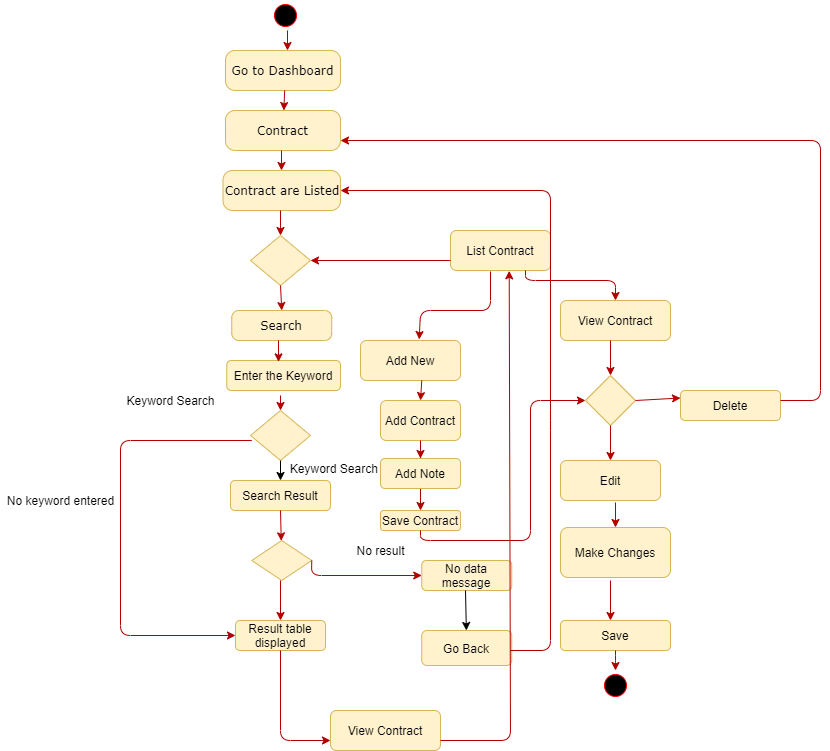

The diagram above was exported from draw.io. Its source (the exported page's mxGraphModel, read from the mxfile embedded in the PNG):
<mxGraphModel dx="1564" dy="840" grid="1" gridSize="10" guides="1" tooltips="1" connect="1" arrows="1" fold="1" page="1" pageScale="1" pageWidth="1100" pageHeight="850" background="#ffffff" math="0" shadow="0">
  <root>
    <mxCell id="0" />
    <mxCell id="1" parent="0" />
    <mxCell id="382b91b5511bd0f7-1" value="" style="ellipse;html=1;shape=startState;fillColor=#000000;strokeColor=#ff0000;rounded=1;shadow=0;comic=0;labelBackgroundColor=none;fontFamily=Verdana;fontSize=12;fontColor=#000000;align=center;direction=south;" parent="1" vertex="1">
      <mxGeometry x="270" width="30" height="30" as="geometry" />
    </mxCell>
    <mxCell id="382b91b5511bd0f7-5" value="Contract are Listed" style="rounded=1;whiteSpace=wrap;html=1;arcSize=24;fillColor=#fff2cc;strokeColor=#d6b656;shadow=0;comic=0;labelBackgroundColor=none;fontFamily=Verdana;fontSize=12;align=center;" parent="1" vertex="1">
      <mxGeometry x="222.5" y="170" width="117.5" height="40" as="geometry" />
    </mxCell>
    <mxCell id="382b91b5511bd0f7-6" value="Go to Dashboard" style="rounded=1;whiteSpace=wrap;html=1;arcSize=24;fillColor=#fff2cc;strokeColor=#d6b656;shadow=0;comic=0;labelBackgroundColor=none;fontFamily=Verdana;fontSize=12;align=center;" parent="1" vertex="1">
      <mxGeometry x="225" y="50" width="115" height="40" as="geometry" />
    </mxCell>
    <mxCell id="382b91b5511bd0f7-7" value="Contract" style="rounded=1;whiteSpace=wrap;html=1;arcSize=24;fillColor=#fff2cc;strokeColor=#d6b656;shadow=0;comic=0;labelBackgroundColor=none;fontFamily=Verdana;fontSize=12;align=center;" parent="1" vertex="1">
      <mxGeometry x="225" y="110" width="115" height="40" as="geometry" />
    </mxCell>
    <mxCell id="382b91b5511bd0f7-10" value="Search" style="rounded=1;whiteSpace=wrap;html=1;arcSize=24;fillColor=#fff2cc;strokeColor=#d6b656;shadow=0;comic=0;labelBackgroundColor=none;fontFamily=Verdana;fontSize=12;align=center;" parent="1" vertex="1">
      <mxGeometry x="231.25" y="310" width="100" height="30" as="geometry" />
    </mxCell>
    <mxCell id="jwQJmGH_2ZKr9hLJoEU9-1" value="" style="rhombus;whiteSpace=wrap;html=1;fillColor=#fff2cc;strokeColor=#d6b656;" vertex="1" parent="1">
      <mxGeometry x="250" y="235" width="60" height="50" as="geometry" />
    </mxCell>
    <mxCell id="jwQJmGH_2ZKr9hLJoEU9-4" value="Search Result" style="rounded=1;whiteSpace=wrap;html=1;fillColor=#fff2cc;strokeColor=#d6b656;" vertex="1" parent="1">
      <mxGeometry x="230" y="480" width="100" height="30" as="geometry" />
    </mxCell>
    <mxCell id="jwQJmGH_2ZKr9hLJoEU9-5" value="Enter the Keyword" style="rounded=1;whiteSpace=wrap;html=1;fillColor=#fff2cc;strokeColor=#d6b656;" vertex="1" parent="1">
      <mxGeometry x="226.25" y="360" width="113.75" height="30" as="geometry" />
    </mxCell>
    <mxCell id="jwQJmGH_2ZKr9hLJoEU9-6" value="" style="rhombus;whiteSpace=wrap;html=1;fillColor=#fff2cc;strokeColor=#d6b656;" vertex="1" parent="1">
      <mxGeometry x="250" y="410" width="60" height="50" as="geometry" />
    </mxCell>
    <mxCell id="jwQJmGH_2ZKr9hLJoEU9-7" value="" style="rhombus;whiteSpace=wrap;html=1;fillColor=#fff2cc;strokeColor=#d6b656;" vertex="1" parent="1">
      <mxGeometry x="251.25" y="540" width="60" height="40" as="geometry" />
    </mxCell>
    <mxCell id="jwQJmGH_2ZKr9hLJoEU9-8" value="No data message" style="rounded=1;whiteSpace=wrap;html=1;fillColor=#fff2cc;strokeColor=#d6b656;" vertex="1" parent="1">
      <mxGeometry x="421.25" y="560" width="90" height="30" as="geometry" />
    </mxCell>
    <mxCell id="jwQJmGH_2ZKr9hLJoEU9-9" value="Result table displayed" style="rounded=1;whiteSpace=wrap;html=1;fillColor=#fff2cc;strokeColor=#d6b656;" vertex="1" parent="1">
      <mxGeometry x="235" y="620" width="90" height="30" as="geometry" />
    </mxCell>
    <mxCell id="jwQJmGH_2ZKr9hLJoEU9-12" value="Go Back" style="rounded=1;whiteSpace=wrap;html=1;fillColor=#fff2cc;strokeColor=#d6b656;" vertex="1" parent="1">
      <mxGeometry x="421.25" y="630" width="90" height="35" as="geometry" />
    </mxCell>
    <mxCell id="jwQJmGH_2ZKr9hLJoEU9-13" value="View Contract" style="rounded=1;whiteSpace=wrap;html=1;fillColor=#fff2cc;strokeColor=#d6b656;" vertex="1" parent="1">
      <mxGeometry x="330" y="710" width="110" height="40" as="geometry" />
    </mxCell>
    <mxCell id="jwQJmGH_2ZKr9hLJoEU9-14" value="List Contract" style="rounded=1;whiteSpace=wrap;html=1;fillColor=#fff2cc;strokeColor=#d6b656;" vertex="1" parent="1">
      <mxGeometry x="450" y="230" width="100" height="40" as="geometry" />
    </mxCell>
    <mxCell id="jwQJmGH_2ZKr9hLJoEU9-15" value="Add New" style="rounded=1;whiteSpace=wrap;html=1;fillColor=#fff2cc;strokeColor=#d6b656;" vertex="1" parent="1">
      <mxGeometry x="360" y="340" width="100" height="40" as="geometry" />
    </mxCell>
    <mxCell id="jwQJmGH_2ZKr9hLJoEU9-16" value="View Contract" style="rounded=1;whiteSpace=wrap;html=1;fillColor=#fff2cc;strokeColor=#d6b656;" vertex="1" parent="1">
      <mxGeometry x="560" y="300" width="110" height="40" as="geometry" />
    </mxCell>
    <mxCell id="jwQJmGH_2ZKr9hLJoEU9-17" value="" style="rhombus;whiteSpace=wrap;html=1;fillColor=#fff2cc;strokeColor=#d6b656;" vertex="1" parent="1">
      <mxGeometry x="585" y="375" width="50" height="50" as="geometry" />
    </mxCell>
    <mxCell id="jwQJmGH_2ZKr9hLJoEU9-18" value="Edit" style="rounded=1;whiteSpace=wrap;html=1;fillColor=#fff2cc;strokeColor=#d6b656;" vertex="1" parent="1">
      <mxGeometry x="560" y="460" width="100" height="40" as="geometry" />
    </mxCell>
    <mxCell id="jwQJmGH_2ZKr9hLJoEU9-19" value="Make Changes" style="rounded=1;whiteSpace=wrap;html=1;fillColor=#fff2cc;strokeColor=#d6b656;" vertex="1" parent="1">
      <mxGeometry x="560" y="527" width="110" height="50" as="geometry" />
    </mxCell>
    <mxCell id="jwQJmGH_2ZKr9hLJoEU9-21" value="Delete" style="rounded=1;whiteSpace=wrap;html=1;fillColor=#fff2cc;strokeColor=#d6b656;" vertex="1" parent="1">
      <mxGeometry x="680" y="390" width="100" height="30" as="geometry" />
    </mxCell>
    <mxCell id="jwQJmGH_2ZKr9hLJoEU9-24" value="No keyword entered" style="text;html=1;align=center;verticalAlign=middle;resizable=0;points=[];autosize=1;" vertex="1" parent="1">
      <mxGeometry y="490" width="120" height="20" as="geometry" />
    </mxCell>
    <mxCell id="jwQJmGH_2ZKr9hLJoEU9-25" value="" style="endArrow=classic;html=1;entryX=0;entryY=0.5;entryDx=0;entryDy=0;fillColor=#e51400;strokeColor=#B20000;" edge="1" parent="1" target="jwQJmGH_2ZKr9hLJoEU9-9">
      <mxGeometry width="50" height="50" relative="1" as="geometry">
        <mxPoint x="251.25" y="440" as="sourcePoint" />
        <mxPoint x="301.25" y="390" as="targetPoint" />
        <Array as="points">
          <mxPoint x="120" y="440" />
          <mxPoint x="120" y="635" />
        </Array>
      </mxGeometry>
    </mxCell>
    <mxCell id="jwQJmGH_2ZKr9hLJoEU9-26" value="Keyword Search" style="text;html=1;align=center;verticalAlign=middle;resizable=0;points=[];autosize=1;" vertex="1" parent="1">
      <mxGeometry x="120" y="390" width="100" height="20" as="geometry" />
    </mxCell>
    <mxCell id="jwQJmGH_2ZKr9hLJoEU9-27" value="Keyword Search&amp;nbsp;" style="text;html=1;align=center;verticalAlign=middle;resizable=0;points=[];autosize=1;" vertex="1" parent="1">
      <mxGeometry x="280" y="458" width="110" height="20" as="geometry" />
    </mxCell>
    <mxCell id="jwQJmGH_2ZKr9hLJoEU9-28" value="No result" style="text;html=1;align=center;verticalAlign=middle;resizable=0;points=[];autosize=1;" vertex="1" parent="1">
      <mxGeometry x="350" y="540" width="60" height="20" as="geometry" />
    </mxCell>
    <mxCell id="jwQJmGH_2ZKr9hLJoEU9-30" value="" style="endArrow=classic;html=1;entryX=0;entryY=0.5;entryDx=0;entryDy=0;fillColor=#e51400;strokeColor=#B20000;" edge="1" parent="1" target="jwQJmGH_2ZKr9hLJoEU9-8">
      <mxGeometry width="50" height="50" relative="1" as="geometry">
        <mxPoint x="311.25" y="560" as="sourcePoint" />
        <mxPoint x="361" y="510" as="targetPoint" />
        <Array as="points">
          <mxPoint x="311" y="575" />
        </Array>
      </mxGeometry>
    </mxCell>
    <mxCell id="jwQJmGH_2ZKr9hLJoEU9-31" value="" style="endArrow=classic;html=1;fillColor=#e51400;strokeColor=#B20000;" edge="1" parent="1" target="jwQJmGH_2ZKr9hLJoEU9-7">
      <mxGeometry width="50" height="50" relative="1" as="geometry">
        <mxPoint x="280" y="510" as="sourcePoint" />
        <mxPoint x="330" y="460" as="targetPoint" />
      </mxGeometry>
    </mxCell>
    <mxCell id="jwQJmGH_2ZKr9hLJoEU9-32" value="" style="endArrow=classic;html=1;entryX=0.5;entryY=0;entryDx=0;entryDy=0;" edge="1" parent="1" target="jwQJmGH_2ZKr9hLJoEU9-4">
      <mxGeometry width="50" height="50" relative="1" as="geometry">
        <mxPoint x="280" y="460" as="sourcePoint" />
        <mxPoint x="330" y="410" as="targetPoint" />
      </mxGeometry>
    </mxCell>
    <mxCell id="jwQJmGH_2ZKr9hLJoEU9-33" value="" style="endArrow=classic;html=1;entryX=0.5;entryY=0;entryDx=0;entryDy=0;fillColor=#e51400;strokeColor=#B20000;" edge="1" parent="1" target="jwQJmGH_2ZKr9hLJoEU9-9">
      <mxGeometry width="50" height="50" relative="1" as="geometry">
        <mxPoint x="280" y="580" as="sourcePoint" />
        <mxPoint x="330" y="530" as="targetPoint" />
      </mxGeometry>
    </mxCell>
    <mxCell id="jwQJmGH_2ZKr9hLJoEU9-34" value="" style="endArrow=classic;html=1;entryX=0.5;entryY=0;entryDx=0;entryDy=0;fillColor=#e51400;strokeColor=#B20000;" edge="1" parent="1" target="jwQJmGH_2ZKr9hLJoEU9-6">
      <mxGeometry width="50" height="50" relative="1" as="geometry">
        <mxPoint x="280" y="395" as="sourcePoint" />
        <mxPoint x="330" y="345" as="targetPoint" />
      </mxGeometry>
    </mxCell>
    <mxCell id="jwQJmGH_2ZKr9hLJoEU9-35" value="" style="endArrow=classic;html=1;entryX=0;entryY=0.75;entryDx=0;entryDy=0;fillColor=#e51400;strokeColor=#B20000;" edge="1" parent="1" target="jwQJmGH_2ZKr9hLJoEU9-13">
      <mxGeometry width="50" height="50" relative="1" as="geometry">
        <mxPoint x="280" y="650" as="sourcePoint" />
        <mxPoint x="330" y="600" as="targetPoint" />
        <Array as="points">
          <mxPoint x="280" y="740" />
        </Array>
      </mxGeometry>
    </mxCell>
    <mxCell id="jwQJmGH_2ZKr9hLJoEU9-36" value="" style="endArrow=classic;html=1;" edge="1" parent="1" target="jwQJmGH_2ZKr9hLJoEU9-12">
      <mxGeometry width="50" height="50" relative="1" as="geometry">
        <mxPoint x="465" y="590" as="sourcePoint" />
        <mxPoint x="511.25" y="540" as="targetPoint" />
      </mxGeometry>
    </mxCell>
    <mxCell id="jwQJmGH_2ZKr9hLJoEU9-37" value="" style="endArrow=classic;html=1;entryX=0.587;entryY=1.008;entryDx=0;entryDy=0;entryPerimeter=0;fillColor=#e51400;strokeColor=#B20000;" edge="1" parent="1" target="jwQJmGH_2ZKr9hLJoEU9-14">
      <mxGeometry width="50" height="50" relative="1" as="geometry">
        <mxPoint x="440" y="740" as="sourcePoint" />
        <mxPoint x="490" y="690" as="targetPoint" />
        <Array as="points">
          <mxPoint x="510" y="740" />
        </Array>
      </mxGeometry>
    </mxCell>
    <mxCell id="jwQJmGH_2ZKr9hLJoEU9-38" value="" style="endArrow=classic;html=1;entryX=1;entryY=0.5;entryDx=0;entryDy=0;fillColor=#e51400;strokeColor=#B20000;" edge="1" parent="1" target="382b91b5511bd0f7-5">
      <mxGeometry width="50" height="50" relative="1" as="geometry">
        <mxPoint x="510" y="650" as="sourcePoint" />
        <mxPoint x="560" y="600" as="targetPoint" />
        <Array as="points">
          <mxPoint x="550" y="650" />
          <mxPoint x="550" y="420" />
          <mxPoint x="550" y="190" />
        </Array>
      </mxGeometry>
    </mxCell>
    <mxCell id="jwQJmGH_2ZKr9hLJoEU9-39" value="" style="endArrow=classic;html=1;entryX=1;entryY=0.5;entryDx=0;entryDy=0;fillColor=#e51400;strokeColor=#B20000;" edge="1" parent="1" target="jwQJmGH_2ZKr9hLJoEU9-1">
      <mxGeometry width="50" height="50" relative="1" as="geometry">
        <mxPoint x="450" y="260" as="sourcePoint" />
        <mxPoint x="500" y="210" as="targetPoint" />
      </mxGeometry>
    </mxCell>
    <mxCell id="jwQJmGH_2ZKr9hLJoEU9-40" value="" style="endArrow=classic;html=1;fillColor=#e51400;strokeColor=#B20000;" edge="1" parent="1" target="jwQJmGH_2ZKr9hLJoEU9-1">
      <mxGeometry width="50" height="50" relative="1" as="geometry">
        <mxPoint x="280" y="210" as="sourcePoint" />
        <mxPoint x="330" y="160" as="targetPoint" />
      </mxGeometry>
    </mxCell>
    <mxCell id="jwQJmGH_2ZKr9hLJoEU9-41" value="" style="endArrow=classic;html=1;entryX=0.5;entryY=0;entryDx=0;entryDy=0;fillColor=#e51400;strokeColor=#B20000;" edge="1" parent="1" target="382b91b5511bd0f7-10">
      <mxGeometry width="50" height="50" relative="1" as="geometry">
        <mxPoint x="280" y="285" as="sourcePoint" />
        <mxPoint x="330" y="235" as="targetPoint" />
      </mxGeometry>
    </mxCell>
    <mxCell id="jwQJmGH_2ZKr9hLJoEU9-43" value="" style="endArrow=classic;html=1;entryX=0;entryY=0.25;entryDx=0;entryDy=0;exitX=1;exitY=0.5;exitDx=0;exitDy=0;fillColor=#e51400;strokeColor=#B20000;" edge="1" parent="1" source="jwQJmGH_2ZKr9hLJoEU9-17" target="jwQJmGH_2ZKr9hLJoEU9-21">
      <mxGeometry width="50" height="50" relative="1" as="geometry">
        <mxPoint x="630" y="400" as="sourcePoint" />
        <mxPoint x="680" y="350" as="targetPoint" />
      </mxGeometry>
    </mxCell>
    <mxCell id="jwQJmGH_2ZKr9hLJoEU9-45" value="" style="endArrow=classic;html=1;entryX=0.5;entryY=0;entryDx=0;entryDy=0;fillColor=#e51400;strokeColor=#B20000;" edge="1" parent="1" target="jwQJmGH_2ZKr9hLJoEU9-17">
      <mxGeometry width="50" height="50" relative="1" as="geometry">
        <mxPoint x="610" y="340" as="sourcePoint" />
        <mxPoint x="660" y="290" as="targetPoint" />
        <Array as="points" />
      </mxGeometry>
    </mxCell>
    <mxCell id="jwQJmGH_2ZKr9hLJoEU9-46" value="" style="endArrow=classic;html=1;entryX=0.5;entryY=0;entryDx=0;entryDy=0;fillColor=#e51400;strokeColor=#B20000;" edge="1" parent="1" target="jwQJmGH_2ZKr9hLJoEU9-19">
      <mxGeometry width="50" height="50" relative="1" as="geometry">
        <mxPoint x="615" y="502" as="sourcePoint" />
        <mxPoint x="660" y="450" as="targetPoint" />
      </mxGeometry>
    </mxCell>
    <mxCell id="jwQJmGH_2ZKr9hLJoEU9-47" value="" style="endArrow=classic;html=1;entryX=0.5;entryY=0;entryDx=0;entryDy=0;exitX=0.5;exitY=1;exitDx=0;exitDy=0;fillColor=#e51400;strokeColor=#B20000;" edge="1" parent="1" source="jwQJmGH_2ZKr9hLJoEU9-17" target="jwQJmGH_2ZKr9hLJoEU9-18">
      <mxGeometry width="50" height="50" relative="1" as="geometry">
        <mxPoint x="600" y="430" as="sourcePoint" />
        <mxPoint x="650" y="380" as="targetPoint" />
      </mxGeometry>
    </mxCell>
    <mxCell id="jwQJmGH_2ZKr9hLJoEU9-48" value="" style="endArrow=classic;html=1;fillColor=#e51400;strokeColor=#B20000;" edge="1" parent="1">
      <mxGeometry width="50" height="50" relative="1" as="geometry">
        <mxPoint x="610" y="580" as="sourcePoint" />
        <mxPoint x="610" y="620" as="targetPoint" />
      </mxGeometry>
    </mxCell>
    <mxCell id="jwQJmGH_2ZKr9hLJoEU9-50" value="" style="endArrow=classic;html=1;entryX=0.587;entryY=-0.025;entryDx=0;entryDy=0;entryPerimeter=0;fillColor=#e51400;strokeColor=#B20000;" edge="1" parent="1" target="jwQJmGH_2ZKr9hLJoEU9-15">
      <mxGeometry width="50" height="50" relative="1" as="geometry">
        <mxPoint x="490" y="271" as="sourcePoint" />
        <mxPoint x="540" y="230" as="targetPoint" />
        <Array as="points">
          <mxPoint x="490" y="310" />
          <mxPoint x="420" y="310" />
        </Array>
      </mxGeometry>
    </mxCell>
    <mxCell id="jwQJmGH_2ZKr9hLJoEU9-51" value="" style="endArrow=classic;html=1;entryX=0.5;entryY=0;entryDx=0;entryDy=0;exitX=0.75;exitY=1;exitDx=0;exitDy=0;fillColor=#e51400;strokeColor=#B20000;" edge="1" parent="1" source="jwQJmGH_2ZKr9hLJoEU9-14" target="jwQJmGH_2ZKr9hLJoEU9-16">
      <mxGeometry width="50" height="50" relative="1" as="geometry">
        <mxPoint x="525" y="280" as="sourcePoint" />
        <mxPoint x="575" y="230" as="targetPoint" />
        <Array as="points">
          <mxPoint x="525" y="280" />
          <mxPoint x="615" y="280" />
        </Array>
      </mxGeometry>
    </mxCell>
    <mxCell id="jwQJmGH_2ZKr9hLJoEU9-53" value="" style="endArrow=classic;html=1;entryX=1;entryY=0.75;entryDx=0;entryDy=0;fillColor=#e51400;strokeColor=#B20000;" edge="1" parent="1" target="382b91b5511bd0f7-7">
      <mxGeometry width="50" height="50" relative="1" as="geometry">
        <mxPoint x="780" y="400" as="sourcePoint" />
        <mxPoint x="830" y="350" as="targetPoint" />
        <Array as="points">
          <mxPoint x="820" y="400" />
          <mxPoint x="820" y="140" />
        </Array>
      </mxGeometry>
    </mxCell>
    <mxCell id="jwQJmGH_2ZKr9hLJoEU9-54" value="" style="endArrow=classic;html=1;fillColor=#e51400;strokeColor=#B20000;" edge="1" parent="1" target="382b91b5511bd0f7-7">
      <mxGeometry width="50" height="50" relative="1" as="geometry">
        <mxPoint x="284.17" y="90" as="sourcePoint" />
        <mxPoint x="284.17" y="30" as="targetPoint" />
      </mxGeometry>
    </mxCell>
    <mxCell id="jwQJmGH_2ZKr9hLJoEU9-55" value="" style="endArrow=classic;html=1;fillColor=#e51400;strokeColor=#B20000;" edge="1" parent="1">
      <mxGeometry width="50" height="50" relative="1" as="geometry">
        <mxPoint x="281" y="150" as="sourcePoint" />
        <mxPoint x="281" y="170" as="targetPoint" />
      </mxGeometry>
    </mxCell>
    <mxCell id="jwQJmGH_2ZKr9hLJoEU9-56" value="" style="endArrow=classic;html=1;entryX=0.455;entryY=0.046;entryDx=0;entryDy=0;entryPerimeter=0;fillColor=#e51400;strokeColor=#B20000;" edge="1" parent="1" target="jwQJmGH_2ZKr9hLJoEU9-5">
      <mxGeometry width="50" height="50" relative="1" as="geometry">
        <mxPoint x="278" y="340" as="sourcePoint" />
        <mxPoint x="310" y="310" as="targetPoint" />
      </mxGeometry>
    </mxCell>
    <mxCell id="jwQJmGH_2ZKr9hLJoEU9-58" value="" style="endArrow=classic;html=1;fillColor=#e51400;strokeColor=#B20000;" edge="1" parent="1">
      <mxGeometry width="50" height="50" relative="1" as="geometry">
        <mxPoint x="287" y="30" as="sourcePoint" />
        <mxPoint x="287" y="50" as="targetPoint" />
      </mxGeometry>
    </mxCell>
    <mxCell id="jwQJmGH_2ZKr9hLJoEU9-59" value="" style="ellipse;html=1;shape=startState;fillColor=#000000;strokeColor=#ff0000;rounded=1;shadow=0;comic=0;labelBackgroundColor=none;fontFamily=Verdana;fontSize=12;fontColor=#000000;align=center;direction=south;" vertex="1" parent="1">
      <mxGeometry x="600" y="670" width="30" height="30" as="geometry" />
    </mxCell>
    <mxCell id="jwQJmGH_2ZKr9hLJoEU9-20" value="Save" style="rounded=1;whiteSpace=wrap;html=1;fillColor=#fff2cc;strokeColor=#d6b656;" vertex="1" parent="1">
      <mxGeometry x="560" y="620" width="110" height="30" as="geometry" />
    </mxCell>
    <mxCell id="jwQJmGH_2ZKr9hLJoEU9-60" value="" style="endArrow=classic;html=1;fillColor=#e51400;strokeColor=#B20000;entryX=0;entryY=0.5;entryDx=0;entryDy=0;exitX=0.5;exitY=1;exitDx=0;exitDy=0;" edge="1" parent="1" source="jwQJmGH_2ZKr9hLJoEU9-20" target="jwQJmGH_2ZKr9hLJoEU9-59">
      <mxGeometry width="50" height="50" relative="1" as="geometry">
        <mxPoint x="590" y="672.5" as="sourcePoint" />
        <mxPoint x="640" y="622.5" as="targetPoint" />
        <Array as="points">
          <mxPoint x="615" y="660" />
        </Array>
      </mxGeometry>
    </mxCell>
    <mxCell id="jwQJmGH_2ZKr9hLJoEU9-66" value="" style="edgeStyle=orthogonalEdgeStyle;rounded=0;orthogonalLoop=1;jettySize=auto;html=1;fillColor=#e51400;strokeColor=#B20000;" edge="1" parent="1" source="jwQJmGH_2ZKr9hLJoEU9-61" target="jwQJmGH_2ZKr9hLJoEU9-65">
      <mxGeometry relative="1" as="geometry" />
    </mxCell>
    <mxCell id="jwQJmGH_2ZKr9hLJoEU9-61" value="Add Contract" style="rounded=1;whiteSpace=wrap;html=1;fillColor=#fff2cc;strokeColor=#d6b656;" vertex="1" parent="1">
      <mxGeometry x="380" y="400" width="80" height="40" as="geometry" />
    </mxCell>
    <mxCell id="jwQJmGH_2ZKr9hLJoEU9-65" value="Save Contract" style="rounded=1;whiteSpace=wrap;html=1;fillColor=#fff2cc;strokeColor=#d6b656;" vertex="1" parent="1">
      <mxGeometry x="380" y="510" width="80" height="20" as="geometry" />
    </mxCell>
    <mxCell id="jwQJmGH_2ZKr9hLJoEU9-62" value="Add Note" style="rounded=1;whiteSpace=wrap;html=1;fillColor=#fff2cc;strokeColor=#d6b656;" vertex="1" parent="1">
      <mxGeometry x="380" y="458" width="80" height="30" as="geometry" />
    </mxCell>
    <mxCell id="jwQJmGH_2ZKr9hLJoEU9-63" value="" style="endArrow=classic;html=1;entryX=0.5;entryY=0;entryDx=0;entryDy=0;exitX=0.5;exitY=1;exitDx=0;exitDy=0;fillColor=#e51400;strokeColor=#B20000;" edge="1" parent="1" source="jwQJmGH_2ZKr9hLJoEU9-61" target="jwQJmGH_2ZKr9hLJoEU9-62">
      <mxGeometry width="50" height="50" relative="1" as="geometry">
        <mxPoint x="421.25" y="440" as="sourcePoint" />
        <mxPoint x="471.25" y="390" as="targetPoint" />
        <Array as="points">
          <mxPoint x="420" y="458" />
        </Array>
      </mxGeometry>
    </mxCell>
    <mxCell id="jwQJmGH_2ZKr9hLJoEU9-64" value="" style="endArrow=classic;html=1;entryX=0.5;entryY=0;entryDx=0;entryDy=0;fillColor=#e51400;strokeColor=#B20000;" edge="1" parent="1" target="jwQJmGH_2ZKr9hLJoEU9-61">
      <mxGeometry width="50" height="50" relative="1" as="geometry">
        <mxPoint x="421.25" y="380" as="sourcePoint" />
        <mxPoint x="471.25" y="330" as="targetPoint" />
      </mxGeometry>
    </mxCell>
    <mxCell id="jwQJmGH_2ZKr9hLJoEU9-67" value="" style="endArrow=classic;html=1;entryX=0;entryY=0.5;entryDx=0;entryDy=0;fillColor=#e51400;strokeColor=#B20000;" edge="1" parent="1" target="jwQJmGH_2ZKr9hLJoEU9-17">
      <mxGeometry width="50" height="50" relative="1" as="geometry">
        <mxPoint x="420" y="530" as="sourcePoint" />
        <mxPoint x="540" y="378.75970884811045" as="targetPoint" />
        <Array as="points">
          <mxPoint x="420" y="540" />
          <mxPoint x="530" y="540" />
          <mxPoint x="530" y="400" />
        </Array>
      </mxGeometry>
    </mxCell>
  </root>
</mxGraphModel>